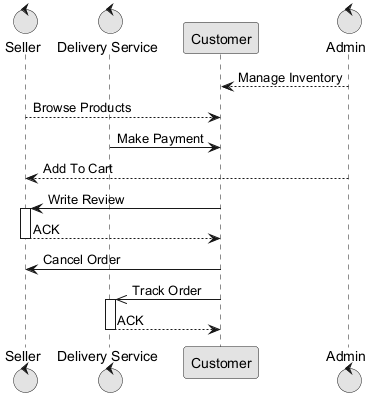

The diagram above was rendered by PlantUML. Its source (embedded in the PNG):
@startuml
skinparam monochrome true
control "Seller" as S
control "Delivery Service" as DS
participant "Customer" as C
control "Admin" as A
A --> C : Manage Inventory
S --> C : Browse Products
DS -> C : Make Payment
A --> S : Add To Cart
C -> S : Write Review
activate S
S --> C : ACK
deactivate S
C -> S : Cancel Order
C ->> DS : Track Order
activate DS
DS --> C : ACK
deactivate DS
@enduml